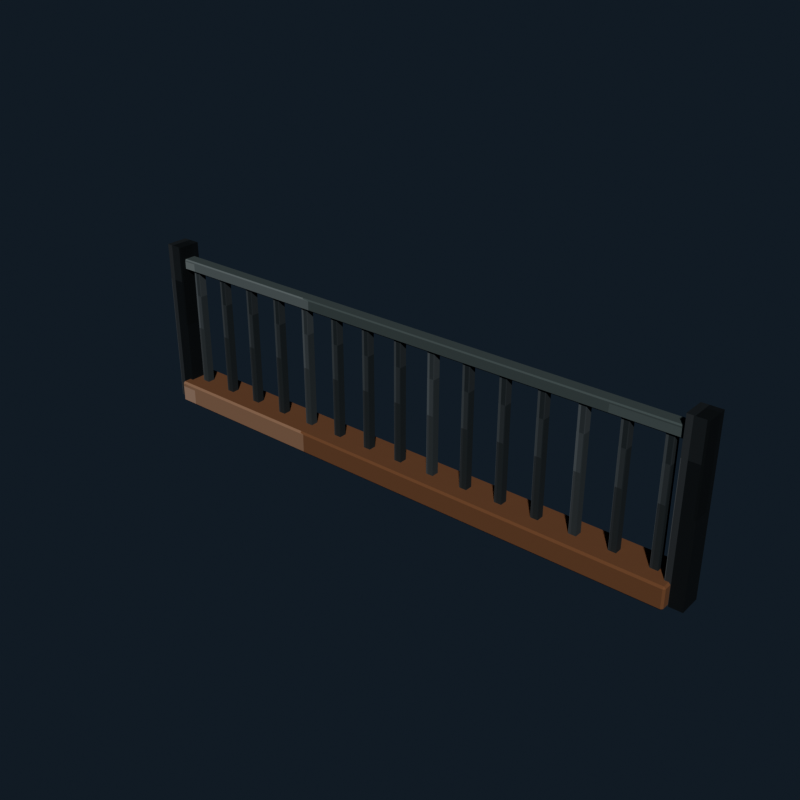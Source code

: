 # Source: sewer_overflow_grate.blend  (saved by Blender 5.2.45; exported with 4.5.12 LTS)
import bpy
from mathutils import Matrix  # noqa: F401  (used for matrix-valued properties, if any)

bpy.ops.wm.read_factory_settings(use_empty=True)
scene = bpy.context.scene
scene.name = 'Scene'

# ---- collections
col_collection = bpy.data.collections.new('Collection'); scene.collection.children.link(col_collection)

# ---- images (referenced by path relative to the original .blend; pixels are not part of the script)
import os
ASSET_DIR = os.environ.get("B2B_ASSET_DIR", "")  # directory of the original .blend (textures are referenced by path, not embedded)
HERE = os.path.dirname(os.path.abspath(__file__))  # packed textures are extracted next to this script under _unpacked/

def load_image(name, relpath, width, height, colorspace="sRGB"):
    """Load a texture the original file referenced (path relative to the .blend, or extracted next to this script)."""
    p = next((c for c in (os.path.join(HERE, relpath), os.path.join(ASSET_DIR, relpath)) if relpath and os.path.exists(c)), "")
    if p:
        img = bpy.data.images.load(p, check_existing=True)
        img.name = name
    else:  # same state as the original file: an image datablock whose file is absent (Cycles renders it pink)
        img = bpy.data.images.new(name, width, height)
        img.source = "FILE"
        img.filepath = "//" + (relpath or name)
    img.colorspace_settings.name = colorspace
    return img
img_sewer_overflow_grate_pixel_atlas = load_image('sewer_overflow_grate_pixel_atlas', '_unpacked/sewer_overflow_grate_pixel_atlas.174d0cec.png', 128, 16, 'sRGB')

# ---- materials (node trees are filled in below, after node groups)
mat_sewer_overflow_grate_concrete = bpy.data.materials.new('sewer_overflow_grate concrete')
mat_sewer_overflow_grate_rust = bpy.data.materials.new('sewer_overflow_grate rust')
mat_sewer_overflow_grate_iron = bpy.data.materials.new('sewer_overflow_grate iron')

# ---- material node trees
mat_sewer_overflow_grate_concrete.use_nodes = True; mat_sewer_overflow_grate_concrete.node_tree.nodes.clear()
_N = mat_sewer_overflow_grate_concrete.node_tree.nodes; _L = mat_sewer_overflow_grate_concrete.node_tree.links
n0 = _N.new('ShaderNodeBsdfPrincipled'); n0.name = 'Principled BSDF'; n0.location = (-200, 100)
n0.inputs[2].default_value = 0.97
n0.inputs[10].default_value = 0.005
n1 = _N.new('ShaderNodeOutputMaterial'); n1.name = 'Material Output'; n1.location = (200, 100)
n2 = _N.new('ShaderNodeTexImage'); n2.name = 'Image Texture'; n2.location = (0, 0)
n2.image = img_sewer_overflow_grate_pixel_atlas
n2.interpolation = 'Closest'
_L.new(n0.outputs[0], n1.inputs[0])
_L.new(n2.outputs[0], n0.inputs[0])
n1.is_active_output = True
mat_sewer_overflow_grate_rust.use_nodes = True; mat_sewer_overflow_grate_rust.node_tree.nodes.clear()
_N = mat_sewer_overflow_grate_rust.node_tree.nodes; _L = mat_sewer_overflow_grate_rust.node_tree.links
n0 = _N.new('ShaderNodeBsdfPrincipled'); n0.name = 'Principled BSDF'; n0.location = (-200, 100)
n0.inputs[1].default_value = 0.1
n0.inputs[2].default_value = 0.95
n0.inputs[10].default_value = 0.005
n1 = _N.new('ShaderNodeOutputMaterial'); n1.name = 'Material Output'; n1.location = (200, 100)
n2 = _N.new('ShaderNodeTexImage'); n2.name = 'Image Texture'; n2.location = (0, 0)
n2.image = img_sewer_overflow_grate_pixel_atlas
n2.interpolation = 'Closest'
_L.new(n0.outputs[0], n1.inputs[0])
_L.new(n2.outputs[0], n0.inputs[0])
n1.is_active_output = True
mat_sewer_overflow_grate_iron.use_nodes = True; mat_sewer_overflow_grate_iron.node_tree.nodes.clear()
_N = mat_sewer_overflow_grate_iron.node_tree.nodes; _L = mat_sewer_overflow_grate_iron.node_tree.links
n0 = _N.new('ShaderNodeBsdfPrincipled'); n0.name = 'Principled BSDF'; n0.location = (-200, 100)
n0.inputs[1].default_value = 0.45
n0.inputs[2].default_value = 0.74
n0.inputs[10].default_value = 0.005
n1 = _N.new('ShaderNodeOutputMaterial'); n1.name = 'Material Output'; n1.location = (200, 100)
n2 = _N.new('ShaderNodeTexImage'); n2.name = 'Image Texture'; n2.location = (0, 0)
n2.image = img_sewer_overflow_grate_pixel_atlas
n2.interpolation = 'Closest'
_L.new(n0.outputs[0], n1.inputs[0])
_L.new(n2.outputs[0], n0.inputs[0])
n1.is_active_output = True

# ---- world
world_world = bpy.data.worlds.new('World'); scene.world = world_world
world_world.use_nodes = True; world_world.node_tree.nodes.clear()
_N = world_world.node_tree.nodes; _L = world_world.node_tree.links
n0 = _N.new('ShaderNodeOutputWorld'); n0.name = 'World Output'; n0.location = (200, 100)
n1 = _N.new('ShaderNodeBackground'); n1.name = 'Background'; n1.location = (-200, 100)
n1.inputs[0].default_value = (0.04314, 0.06275, 0.09412, 1.0)
n1.inputs[1].default_value = 0.36
_L.new(n1.outputs[0], n0.inputs[0])
n0.is_active_output = True
world_world.color = (0.05088, 0.05088, 0.05088)
world_world.sun_shadow_jitter_overblur = 0.0

# ---- meshes
me_cube = bpy.data.meshes.new('Cube')
me_cube.from_pydata([(-1.49, -0.1, -0.06), (-1.49, -0.11, -0.05), (-1.5, -0.1, -0.05), (-1.49, -0.11, 0.05), (-1.49, -0.1, 0.06), (-1.5, -0.1, 0.05), (-1.49, 0.1, -0.06), (-1.5, 0.1, -0.05), (-1.49, 0.11, -0.05), (-1.49, 0.1, 0.06), (-1.49, 0.11, 0.05), (-1.5, 0.1, 0.05), (1.49, -0.1, -0.06), (1.5, -0.1, -0.05), (1.49, -0.11, -0.05), (1.49, -0.1, 0.06), (1.49, -0.11, 0.05), (1.5, -0.1, 0.05), (1.49, 0.1, -0.06), (1.49, 0.11, -0.05), (1.5, 0.1, -0.05), (1.49, 0.1, 0.06), (1.5, 0.1, 0.05), (1.49, 0.11, 0.05)], [], [(0, 1, 2), (3, 4, 5), (6, 7, 8), (9, 10, 11), (12, 13, 14), (15, 16, 17), (18, 19, 20), (21, 22, 23), (6, 0, 2, 7), (1, 3, 5, 2), (4, 9, 11, 5), (10, 8, 7, 11), (18, 6, 8, 19), (9, 21, 23, 10), (22, 20, 19, 23), (12, 18, 20, 13), (21, 15, 17, 22), (16, 14, 13, 17), (0, 12, 14, 1), (15, 4, 3, 16), (6, 18, 12, 0), (2, 5, 11, 7), (14, 16, 3, 1), (21, 9, 4, 15), (8, 10, 23, 19), (20, 22, 17, 13)])
_uv = me_cube.uv_layers.new(name='UVMap')
_uv.uv.foreach_set('vector', [0.5209, 0.7124, 0.5209, 0.7225, 0.5208, 0.7124, 0.5741, 0.9443, 0.5764, 0.9443, 0.5741, 0.945, 0.5209, 0.5101, 0.5208, 0.5101, 0.5209, 0.5, 0.5764, 0.2746, 0.5741, 0.2782, 0.5741, 0.2699, 0.5485, 0.7124, 0.5503, 0.7124, 0.5497, 0.7229, 0.5765, 0.7178, 0.5741, 0.7232, 0.5741, 0.7149, 0.5485, 0.5101, 0.5497, 0.4996, 0.5503, 0.5101, 0.5765, 0.5074, 0.5741, 0.5101, 0.5741, 0.4994, 0.5209, 0.5101, 0.5209, 0.7124, 0.5208, 0.7124, 0.5208, 0.5101, 0.5509, 0.055, 0.5741, 0.055, 0.5741, 0.06511, 0.5509, 0.06511, 0.5764, 0.06511, 0.5764, 0.2746, 0.5741, 0.2699, 0.5741, 0.06511, 0.5741, 0.2782, 0.5509, 0.2782, 0.5509, 0.2674, 0.5741, 0.2699, 0.5485, 0.5101, 0.5209, 0.5101, 0.5209, 0.5, 0.5497, 0.4996, 0.5764, 0.2746, 0.5765, 0.5074, 0.5741, 0.4994, 0.5741, 0.2782, 0.5741, 0.5101, 0.5503, 0.5101, 0.5497, 0.4996, 0.5741, 0.4994, 0.5485, 0.7124, 0.5485, 0.5101, 0.5503, 0.5101, 0.5503, 0.7124, 0.5765, 0.5074, 0.5765, 0.7178, 0.5741, 0.7149, 0.5741, 0.5101, 0.5741, 0.7232, 0.5497, 0.7229, 0.5503, 0.7124, 0.5741, 0.7149, 0.5209, 0.7124, 0.5485, 0.7124, 0.5497, 0.7229, 0.5209, 0.7225, 0.5765, 0.7178, 0.5764, 0.9443, 0.5741, 0.9443, 0.5741, 0.7232, 0.5209, 0.5101, 0.5485, 0.5101, 0.5485, 0.7124, 0.5209, 0.7124, 0.5509, 0.06511, 0.5741, 0.06511, 0.5741, 0.2699, 0.5509, 0.2674, 0.5497, 0.7229, 0.5741, 0.7232, 0.5741, 0.9443, 0.5509, 0.9443, 0.5765, 0.5074, 0.6041, 0.5101, 0.6041, 0.7124, 0.5765, 0.7178, 0.5509, 0.2782, 0.5741, 0.2782, 0.5741, 0.4994, 0.5497, 0.4996, 0.5503, 0.5101, 0.5741, 0.5101, 0.5741, 0.7149, 0.5503, 0.7124])
me_cube.materials.append(mat_sewer_overflow_grate_concrete)
me_cube.update()
me_cube_001 = bpy.data.meshes.new('Cube.001')
me_cube_001.from_pydata([(-0.02, -0.02, -0.34), (-0.02, -0.02, 0.34), (-0.02, 0.02, -0.34), (-0.02, 0.02, 0.34), (0.02, -0.02, -0.34), (0.02, -0.02, 0.34), (0.02, 0.02, -0.34), (0.02, 0.02, 0.34)], [], [(0, 1, 3, 2), (2, 3, 7, 6), (6, 7, 5, 4), (4, 5, 1, 0), (2, 6, 4, 0), (7, 3, 1, 5)])
_uv = me_cube_001.uv_layers.new(name='UVMap')
_uv.uv.foreach_set('vector', [0.2986, 0.055, 0.3264, 0.055, 0.3264, 0.2775, 0.2986, 0.2775, 0.2986, 0.2775, 0.3264, 0.2775, 0.3264, 0.5, 0.2986, 0.5, 0.2986, 0.5, 0.3264, 0.5, 0.3264, 0.7225, 0.2986, 0.7225, 0.2986, 0.7225, 0.3264, 0.7225, 0.3264, 0.945, 0.2986, 0.945, 0.2708, 0.5, 0.2986, 0.5, 0.2986, 0.7225, 0.2708, 0.7225, 0.3264, 0.5, 0.3542, 0.5, 0.3542, 0.7225, 0.3264, 0.7225])
me_cube_001.materials.append(mat_sewer_overflow_grate_rust)
me_cube_001.update()
me_cube_002 = bpy.data.meshes.new('Cube.002')
me_cube_002.from_pydata([(-0.02, -0.02, -0.34), (-0.02, -0.02, 0.34), (-0.02, 0.02, -0.34), (-0.02, 0.02, 0.34), (0.02, -0.02, -0.34), (0.02, -0.02, 0.34), (0.02, 0.02, -0.34), (0.02, 0.02, 0.34)], [], [(0, 1, 3, 2), (2, 3, 7, 6), (6, 7, 5, 4), (4, 5, 1, 0), (2, 6, 4, 0), (7, 3, 1, 5)])
_uv = me_cube_002.uv_layers.new(name='UVMap')
_uv.uv.foreach_set('vector', [0.2986, 0.055, 0.3264, 0.055, 0.3264, 0.2775, 0.2986, 0.2775, 0.2986, 0.2775, 0.3264, 0.2775, 0.3264, 0.5, 0.2986, 0.5, 0.2986, 0.5, 0.3264, 0.5, 0.3264, 0.7225, 0.2986, 0.7225, 0.2986, 0.7225, 0.3264, 0.7225, 0.3264, 0.945, 0.2986, 0.945, 0.2708, 0.5, 0.2986, 0.5, 0.2986, 0.7225, 0.2708, 0.7225, 0.3264, 0.5, 0.3542, 0.5, 0.3542, 0.7225, 0.3264, 0.7225])
me_cube_002.materials.append(mat_sewer_overflow_grate_iron)
me_cube_002.update()
me_cube_003 = bpy.data.meshes.new('Cube.003')
me_cube_003.from_pydata([(-0.02, -0.02, -0.34), (-0.02, -0.02, 0.34), (-0.02, 0.02, -0.34), (-0.02, 0.02, 0.34), (0.02, -0.02, -0.34), (0.02, -0.02, 0.34), (0.02, 0.02, -0.34), (0.02, 0.02, 0.34)], [], [(0, 1, 3, 2), (2, 3, 7, 6), (6, 7, 5, 4), (4, 5, 1, 0), (2, 6, 4, 0), (7, 3, 1, 5)])
_uv = me_cube_003.uv_layers.new(name='UVMap')
_uv.uv.foreach_set('vector', [0.2986, 0.055, 0.3264, 0.055, 0.3264, 0.2775, 0.2986, 0.2775, 0.2986, 0.2775, 0.3264, 0.2775, 0.3264, 0.5, 0.2986, 0.5, 0.2986, 0.5, 0.3264, 0.5, 0.3264, 0.7225, 0.2986, 0.7225, 0.2986, 0.7225, 0.3264, 0.7225, 0.3264, 0.945, 0.2986, 0.945, 0.2708, 0.5, 0.2986, 0.5, 0.2986, 0.7225, 0.2708, 0.7225, 0.3264, 0.5, 0.3542, 0.5, 0.3542, 0.7225, 0.3264, 0.7225])
me_cube_003.materials.append(mat_sewer_overflow_grate_iron)
me_cube_003.update()
me_cube_004 = bpy.data.meshes.new('Cube.004')
me_cube_004.from_pydata([(-0.02, -0.02, -0.34), (-0.02, -0.02, 0.34), (-0.02, 0.02, -0.34), (-0.02, 0.02, 0.34), (0.02, -0.02, -0.34), (0.02, -0.02, 0.34), (0.02, 0.02, -0.34), (0.02, 0.02, 0.34)], [], [(0, 1, 3, 2), (2, 3, 7, 6), (6, 7, 5, 4), (4, 5, 1, 0), (2, 6, 4, 0), (7, 3, 1, 5)])
_uv = me_cube_004.uv_layers.new(name='UVMap')
_uv.uv.foreach_set('vector', [0.2986, 0.055, 0.3264, 0.055, 0.3264, 0.2775, 0.2986, 0.2775, 0.2986, 0.2775, 0.3264, 0.2775, 0.3264, 0.5, 0.2986, 0.5, 0.2986, 0.5, 0.3264, 0.5, 0.3264, 0.7225, 0.2986, 0.7225, 0.2986, 0.7225, 0.3264, 0.7225, 0.3264, 0.945, 0.2986, 0.945, 0.2708, 0.5, 0.2986, 0.5, 0.2986, 0.7225, 0.2708, 0.7225, 0.3264, 0.5, 0.3542, 0.5, 0.3542, 0.7225, 0.3264, 0.7225])
me_cube_004.materials.append(mat_sewer_overflow_grate_iron)
me_cube_004.update()
me_cube_005 = bpy.data.meshes.new('Cube.005')
me_cube_005.from_pydata([(-0.02, -0.02, -0.34), (-0.02, -0.02, 0.34), (-0.02, 0.02, -0.34), (-0.02, 0.02, 0.34), (0.02, -0.02, -0.34), (0.02, -0.02, 0.34), (0.02, 0.02, -0.34), (0.02, 0.02, 0.34)], [], [(0, 1, 3, 2), (2, 3, 7, 6), (6, 7, 5, 4), (4, 5, 1, 0), (2, 6, 4, 0), (7, 3, 1, 5)])
_uv = me_cube_005.uv_layers.new(name='UVMap')
_uv.uv.foreach_set('vector', [0.2986, 0.055, 0.3264, 0.055, 0.3264, 0.2775, 0.2986, 0.2775, 0.2986, 0.2775, 0.3264, 0.2775, 0.3264, 0.5, 0.2986, 0.5, 0.2986, 0.5, 0.3264, 0.5, 0.3264, 0.7225, 0.2986, 0.7225, 0.2986, 0.7225, 0.3264, 0.7225, 0.3264, 0.945, 0.2986, 0.945, 0.2708, 0.5, 0.2986, 0.5, 0.2986, 0.7225, 0.2708, 0.7225, 0.3264, 0.5, 0.3542, 0.5, 0.3542, 0.7225, 0.3264, 0.7225])
me_cube_005.materials.append(mat_sewer_overflow_grate_rust)
me_cube_005.update()
me_cube_006 = bpy.data.meshes.new('Cube.006')
me_cube_006.from_pydata([(-0.02, -0.02, -0.34), (-0.02, -0.02, 0.34), (-0.02, 0.02, -0.34), (-0.02, 0.02, 0.34), (0.02, -0.02, -0.34), (0.02, -0.02, 0.34), (0.02, 0.02, -0.34), (0.02, 0.02, 0.34)], [], [(0, 1, 3, 2), (2, 3, 7, 6), (6, 7, 5, 4), (4, 5, 1, 0), (2, 6, 4, 0), (7, 3, 1, 5)])
_uv = me_cube_006.uv_layers.new(name='UVMap')
_uv.uv.foreach_set('vector', [0.2986, 0.055, 0.3264, 0.055, 0.3264, 0.2775, 0.2986, 0.2775, 0.2986, 0.2775, 0.3264, 0.2775, 0.3264, 0.5, 0.2986, 0.5, 0.2986, 0.5, 0.3264, 0.5, 0.3264, 0.7225, 0.2986, 0.7225, 0.2986, 0.7225, 0.3264, 0.7225, 0.3264, 0.945, 0.2986, 0.945, 0.2708, 0.5, 0.2986, 0.5, 0.2986, 0.7225, 0.2708, 0.7225, 0.3264, 0.5, 0.3542, 0.5, 0.3542, 0.7225, 0.3264, 0.7225])
me_cube_006.materials.append(mat_sewer_overflow_grate_iron)
me_cube_006.update()
me_cube_007 = bpy.data.meshes.new('Cube.007')
me_cube_007.from_pydata([(-0.02, -0.02, -0.34), (-0.02, -0.02, 0.34), (-0.02, 0.02, -0.34), (-0.02, 0.02, 0.34), (0.02, -0.02, -0.34), (0.02, -0.02, 0.34), (0.02, 0.02, -0.34), (0.02, 0.02, 0.34)], [], [(0, 1, 3, 2), (2, 3, 7, 6), (6, 7, 5, 4), (4, 5, 1, 0), (2, 6, 4, 0), (7, 3, 1, 5)])
_uv = me_cube_007.uv_layers.new(name='UVMap')
_uv.uv.foreach_set('vector', [0.2986, 0.055, 0.3264, 0.055, 0.3264, 0.2775, 0.2986, 0.2775, 0.2986, 0.2775, 0.3264, 0.2775, 0.3264, 0.5, 0.2986, 0.5, 0.2986, 0.5, 0.3264, 0.5, 0.3264, 0.7225, 0.2986, 0.7225, 0.2986, 0.7225, 0.3264, 0.7225, 0.3264, 0.945, 0.2986, 0.945, 0.2708, 0.5, 0.2986, 0.5, 0.2986, 0.7225, 0.2708, 0.7225, 0.3264, 0.5, 0.3542, 0.5, 0.3542, 0.7225, 0.3264, 0.7225])
me_cube_007.materials.append(mat_sewer_overflow_grate_iron)
me_cube_007.update()
me_cube_008 = bpy.data.meshes.new('Cube.008')
me_cube_008.from_pydata([(-0.02, -0.02, -0.34), (-0.02, -0.02, 0.34), (-0.02, 0.02, -0.34), (-0.02, 0.02, 0.34), (0.02, -0.02, -0.34), (0.02, -0.02, 0.34), (0.02, 0.02, -0.34), (0.02, 0.02, 0.34)], [], [(0, 1, 3, 2), (2, 3, 7, 6), (6, 7, 5, 4), (4, 5, 1, 0), (2, 6, 4, 0), (7, 3, 1, 5)])
_uv = me_cube_008.uv_layers.new(name='UVMap')
_uv.uv.foreach_set('vector', [0.2986, 0.055, 0.3264, 0.055, 0.3264, 0.2775, 0.2986, 0.2775, 0.2986, 0.2775, 0.3264, 0.2775, 0.3264, 0.5, 0.2986, 0.5, 0.2986, 0.5, 0.3264, 0.5, 0.3264, 0.7225, 0.2986, 0.7225, 0.2986, 0.7225, 0.3264, 0.7225, 0.3264, 0.945, 0.2986, 0.945, 0.2708, 0.5, 0.2986, 0.5, 0.2986, 0.7225, 0.2708, 0.7225, 0.3264, 0.5, 0.3542, 0.5, 0.3542, 0.7225, 0.3264, 0.7225])
me_cube_008.materials.append(mat_sewer_overflow_grate_iron)
me_cube_008.update()
me_cube_009 = bpy.data.meshes.new('Cube.009')
me_cube_009.from_pydata([(-0.02, -0.02, -0.34), (-0.02, -0.02, 0.34), (-0.02, 0.02, -0.34), (-0.02, 0.02, 0.34), (0.02, -0.02, -0.34), (0.02, -0.02, 0.34), (0.02, 0.02, -0.34), (0.02, 0.02, 0.34)], [], [(0, 1, 3, 2), (2, 3, 7, 6), (6, 7, 5, 4), (4, 5, 1, 0), (2, 6, 4, 0), (7, 3, 1, 5)])
_uv = me_cube_009.uv_layers.new(name='UVMap')
_uv.uv.foreach_set('vector', [0.2986, 0.055, 0.3264, 0.055, 0.3264, 0.2775, 0.2986, 0.2775, 0.2986, 0.2775, 0.3264, 0.2775, 0.3264, 0.5, 0.2986, 0.5, 0.2986, 0.5, 0.3264, 0.5, 0.3264, 0.7225, 0.2986, 0.7225, 0.2986, 0.7225, 0.3264, 0.7225, 0.3264, 0.945, 0.2986, 0.945, 0.2708, 0.5, 0.2986, 0.5, 0.2986, 0.7225, 0.2708, 0.7225, 0.3264, 0.5, 0.3542, 0.5, 0.3542, 0.7225, 0.3264, 0.7225])
me_cube_009.materials.append(mat_sewer_overflow_grate_rust)
me_cube_009.update()
me_cube_010 = bpy.data.meshes.new('Cube.010')
me_cube_010.from_pydata([(-0.02, -0.02, -0.34), (-0.02, -0.02, 0.34), (-0.02, 0.02, -0.34), (-0.02, 0.02, 0.34), (0.02, -0.02, -0.34), (0.02, -0.02, 0.34), (0.02, 0.02, -0.34), (0.02, 0.02, 0.34)], [], [(0, 1, 3, 2), (2, 3, 7, 6), (6, 7, 5, 4), (4, 5, 1, 0), (2, 6, 4, 0), (7, 3, 1, 5)])
_uv = me_cube_010.uv_layers.new(name='UVMap')
_uv.uv.foreach_set('vector', [0.2986, 0.055, 0.3264, 0.055, 0.3264, 0.2775, 0.2986, 0.2775, 0.2986, 0.2775, 0.3264, 0.2775, 0.3264, 0.5, 0.2986, 0.5, 0.2986, 0.5, 0.3264, 0.5, 0.3264, 0.7225, 0.2986, 0.7225, 0.2986, 0.7225, 0.3264, 0.7225, 0.3264, 0.945, 0.2986, 0.945, 0.2708, 0.5, 0.2986, 0.5, 0.2986, 0.7225, 0.2708, 0.7225, 0.3264, 0.5, 0.3542, 0.5, 0.3542, 0.7225, 0.3264, 0.7225])
me_cube_010.materials.append(mat_sewer_overflow_grate_iron)
me_cube_010.update()
me_cube_011 = bpy.data.meshes.new('Cube.011')
me_cube_011.from_pydata([(-0.02, -0.02, -0.34), (-0.02, -0.02, 0.34), (-0.02, 0.02, -0.34), (-0.02, 0.02, 0.34), (0.02, -0.02, -0.34), (0.02, -0.02, 0.34), (0.02, 0.02, -0.34), (0.02, 0.02, 0.34)], [], [(0, 1, 3, 2), (2, 3, 7, 6), (6, 7, 5, 4), (4, 5, 1, 0), (2, 6, 4, 0), (7, 3, 1, 5)])
_uv = me_cube_011.uv_layers.new(name='UVMap')
_uv.uv.foreach_set('vector', [0.2986, 0.055, 0.3264, 0.055, 0.3264, 0.2775, 0.2986, 0.2775, 0.2986, 0.2775, 0.3264, 0.2775, 0.3264, 0.5, 0.2986, 0.5, 0.2986, 0.5, 0.3264, 0.5, 0.3264, 0.7225, 0.2986, 0.7225, 0.2986, 0.7225, 0.3264, 0.7225, 0.3264, 0.945, 0.2986, 0.945, 0.2708, 0.5, 0.2986, 0.5, 0.2986, 0.7225, 0.2708, 0.7225, 0.3264, 0.5, 0.3542, 0.5, 0.3542, 0.7225, 0.3264, 0.7225])
me_cube_011.materials.append(mat_sewer_overflow_grate_iron)
me_cube_011.update()
me_cube_012 = bpy.data.meshes.new('Cube.012')
me_cube_012.from_pydata([(-0.02, -0.02, -0.34), (-0.02, -0.02, 0.34), (-0.02, 0.02, -0.34), (-0.02, 0.02, 0.34), (0.02, -0.02, -0.34), (0.02, -0.02, 0.34), (0.02, 0.02, -0.34), (0.02, 0.02, 0.34)], [], [(0, 1, 3, 2), (2, 3, 7, 6), (6, 7, 5, 4), (4, 5, 1, 0), (2, 6, 4, 0), (7, 3, 1, 5)])
_uv = me_cube_012.uv_layers.new(name='UVMap')
_uv.uv.foreach_set('vector', [0.2986, 0.055, 0.3264, 0.055, 0.3264, 0.2775, 0.2986, 0.2775, 0.2986, 0.2775, 0.3264, 0.2775, 0.3264, 0.5, 0.2986, 0.5, 0.2986, 0.5, 0.3264, 0.5, 0.3264, 0.7225, 0.2986, 0.7225, 0.2986, 0.7225, 0.3264, 0.7225, 0.3264, 0.945, 0.2986, 0.945, 0.2708, 0.5, 0.2986, 0.5, 0.2986, 0.7225, 0.2708, 0.7225, 0.3264, 0.5, 0.3542, 0.5, 0.3542, 0.7225, 0.3264, 0.7225])
me_cube_012.materials.append(mat_sewer_overflow_grate_iron)
me_cube_012.update()
me_cube_013 = bpy.data.meshes.new('Cube.013')
me_cube_013.from_pydata([(-0.02, -0.02, -0.34), (-0.02, -0.02, 0.34), (-0.02, 0.02, -0.34), (-0.02, 0.02, 0.34), (0.02, -0.02, -0.34), (0.02, -0.02, 0.34), (0.02, 0.02, -0.34), (0.02, 0.02, 0.34)], [], [(0, 1, 3, 2), (2, 3, 7, 6), (6, 7, 5, 4), (4, 5, 1, 0), (2, 6, 4, 0), (7, 3, 1, 5)])
_uv = me_cube_013.uv_layers.new(name='UVMap')
_uv.uv.foreach_set('vector', [0.2986, 0.055, 0.3264, 0.055, 0.3264, 0.2775, 0.2986, 0.2775, 0.2986, 0.2775, 0.3264, 0.2775, 0.3264, 0.5, 0.2986, 0.5, 0.2986, 0.5, 0.3264, 0.5, 0.3264, 0.7225, 0.2986, 0.7225, 0.2986, 0.7225, 0.3264, 0.7225, 0.3264, 0.945, 0.2986, 0.945, 0.2708, 0.5, 0.2986, 0.5, 0.2986, 0.7225, 0.2708, 0.7225, 0.3264, 0.5, 0.3542, 0.5, 0.3542, 0.7225, 0.3264, 0.7225])
me_cube_013.materials.append(mat_sewer_overflow_grate_rust)
me_cube_013.update()
me_cube_014 = bpy.data.meshes.new('Cube.014')
me_cube_014.from_pydata([(-0.02, -0.02, -0.34), (-0.02, -0.02, 0.34), (-0.02, 0.02, -0.34), (-0.02, 0.02, 0.34), (0.02, -0.02, -0.34), (0.02, -0.02, 0.34), (0.02, 0.02, -0.34), (0.02, 0.02, 0.34)], [], [(0, 1, 3, 2), (2, 3, 7, 6), (6, 7, 5, 4), (4, 5, 1, 0), (2, 6, 4, 0), (7, 3, 1, 5)])
_uv = me_cube_014.uv_layers.new(name='UVMap')
_uv.uv.foreach_set('vector', [0.2986, 0.055, 0.3264, 0.055, 0.3264, 0.2775, 0.2986, 0.2775, 0.2986, 0.2775, 0.3264, 0.2775, 0.3264, 0.5, 0.2986, 0.5, 0.2986, 0.5, 0.3264, 0.5, 0.3264, 0.7225, 0.2986, 0.7225, 0.2986, 0.7225, 0.3264, 0.7225, 0.3264, 0.945, 0.2986, 0.945, 0.2708, 0.5, 0.2986, 0.5, 0.2986, 0.7225, 0.2708, 0.7225, 0.3264, 0.5, 0.3542, 0.5, 0.3542, 0.7225, 0.3264, 0.7225])
me_cube_014.materials.append(mat_sewer_overflow_grate_iron)
me_cube_014.update()
me_cube_015 = bpy.data.meshes.new('Cube.015')
me_cube_015.from_pydata([(-0.02, -0.02, -0.34), (-0.02, -0.02, 0.34), (-0.02, 0.02, -0.34), (-0.02, 0.02, 0.34), (0.02, -0.02, -0.34), (0.02, -0.02, 0.34), (0.02, 0.02, -0.34), (0.02, 0.02, 0.34)], [], [(0, 1, 3, 2), (2, 3, 7, 6), (6, 7, 5, 4), (4, 5, 1, 0), (2, 6, 4, 0), (7, 3, 1, 5)])
_uv = me_cube_015.uv_layers.new(name='UVMap')
_uv.uv.foreach_set('vector', [0.2986, 0.055, 0.3264, 0.055, 0.3264, 0.2775, 0.2986, 0.2775, 0.2986, 0.2775, 0.3264, 0.2775, 0.3264, 0.5, 0.2986, 0.5, 0.2986, 0.5, 0.3264, 0.5, 0.3264, 0.7225, 0.2986, 0.7225, 0.2986, 0.7225, 0.3264, 0.7225, 0.3264, 0.945, 0.2986, 0.945, 0.2708, 0.5, 0.2986, 0.5, 0.2986, 0.7225, 0.2708, 0.7225, 0.3264, 0.5, 0.3542, 0.5, 0.3542, 0.7225, 0.3264, 0.7225])
me_cube_015.materials.append(mat_sewer_overflow_grate_iron)
me_cube_015.update()
me_cube_016 = bpy.data.meshes.new('Cube.016')
me_cube_016.from_pydata([(-1.494, -0.029, -0.03), (-1.494, -0.035, -0.024), (-1.5, -0.029, -0.024), (-1.494, -0.035, 0.024), (-1.494, -0.029, 0.03), (-1.5, -0.029, 0.024), (-1.494, 0.029, -0.03), (-1.5, 0.029, -0.024), (-1.494, 0.035, -0.024), (-1.494, 0.029, 0.03), (-1.494, 0.035, 0.024), (-1.5, 0.029, 0.024), (1.494, -0.029, -0.03), (1.5, -0.029, -0.024), (1.494, -0.035, -0.024), (1.494, -0.029, 0.03), (1.494, -0.035, 0.024), (1.5, -0.029, 0.024), (1.494, 0.029, -0.03), (1.494, 0.035, -0.024), (1.5, 0.029, -0.024), (1.494, 0.029, 0.03), (1.5, 0.029, 0.024), (1.494, 0.035, 0.024)], [], [(0, 1, 2), (3, 4, 5), (6, 7, 8), (9, 10, 11), (12, 13, 14), (15, 16, 17), (18, 19, 20), (21, 22, 23), (6, 0, 2, 7), (1, 3, 5, 2), (4, 9, 11, 5), (10, 8, 7, 11), (18, 6, 8, 19), (9, 21, 23, 10), (22, 20, 19, 23), (12, 18, 20, 13), (21, 15, 17, 22), (16, 14, 13, 17), (0, 12, 14, 1), (15, 4, 3, 16), (6, 18, 12, 0), (2, 5, 11, 7), (14, 16, 3, 1), (21, 9, 4, 15), (8, 10, 23, 19), (20, 22, 17, 13)])
_uv = me_cube_016.uv_layers.new(name='UVMap')
_uv.uv.foreach_set('vector', [0.3958, 0.7034, 0.3958, 0.7225, 0.3958, 0.7034, 0.4486, 0.9446, 0.4514, 0.9446, 0.4486, 0.945, 0.3958, 0.5191, 0.3958, 0.5191, 0.3958, 0.5, 0.4514, 0.2714, 0.4486, 0.2779, 0.4486, 0.2632, 0.4235, 0.7034, 0.4257, 0.7034, 0.425, 0.7227, 0.4514, 0.7132, 0.4486, 0.7229, 0.4486, 0.7082, 0.4235, 0.5191, 0.425, 0.4998, 0.4257, 0.5191, 0.4514, 0.5142, 0.4486, 0.5191, 0.4486, 0.4997, 0.3958, 0.5191, 0.3958, 0.7034, 0.3958, 0.7034, 0.3958, 0.5191, 0.4264, 0.055, 0.4486, 0.055, 0.4486, 0.07407, 0.4264, 0.07407, 0.4514, 0.07407, 0.4514, 0.2714, 0.4486, 0.2632, 0.4486, 0.07407, 0.4486, 0.2779, 0.4264, 0.2779, 0.4264, 0.2584, 0.4486, 0.2632, 0.4235, 0.5191, 0.3958, 0.5191, 0.3958, 0.5, 0.425, 0.4998, 0.4514, 0.2714, 0.4514, 0.5142, 0.4486, 0.4997, 0.4486, 0.2779, 0.4486, 0.5191, 0.4257, 0.5191, 0.425, 0.4998, 0.4486, 0.4997, 0.4235, 0.7034, 0.4235, 0.5191, 0.4257, 0.5191, 0.4257, 0.7034, 0.4514, 0.5142, 0.4514, 0.7132, 0.4486, 0.7082, 0.4486, 0.5191, 0.4486, 0.7229, 0.425, 0.7227, 0.4257, 0.7034, 0.4486, 0.7082, 0.3958, 0.7034, 0.4235, 0.7034, 0.425, 0.7227, 0.3958, 0.7225, 0.4514, 0.7132, 0.4514, 0.9446, 0.4486, 0.9446, 0.4486, 0.7229, 0.3958, 0.5191, 0.4235, 0.5191, 0.4235, 0.7034, 0.3958, 0.7034, 0.4264, 0.07407, 0.4486, 0.07407, 0.4486, 0.2632, 0.4264, 0.2584, 0.425, 0.7227, 0.4486, 0.7229, 0.4486, 0.9446, 0.4264, 0.9446, 0.4514, 0.5142, 0.4792, 0.5191, 0.4792, 0.7034, 0.4514, 0.7132, 0.4264, 0.2779, 0.4486, 0.2779, 0.4486, 0.4997, 0.425, 0.4998, 0.4257, 0.5191, 0.4486, 0.5191, 0.4486, 0.7082, 0.4257, 0.7034])
me_cube_016.materials.append(mat_sewer_overflow_grate_iron)
me_cube_016.update()
me_cube_017 = bpy.data.meshes.new('Cube.017')
me_cube_017.from_pydata([(-0.05, -0.06, -0.45), (-0.05, -0.06, 0.45), (-0.05, 0.06, -0.45), (-0.05, 0.06, 0.45), (0.05, -0.06, -0.45), (0.05, -0.06, 0.45), (0.05, 0.06, -0.45), (0.05, 0.06, 0.45)], [], [(0, 1, 3, 2), (2, 3, 7, 6), (6, 7, 5, 4), (4, 5, 1, 0), (2, 6, 4, 0), (7, 3, 1, 5)])
_uv = me_cube_017.uv_layers.new(name='UVMap')
_uv.uv.foreach_set('vector', [0.1736, 0.055, 0.2014, 0.055, 0.2014, 0.2775, 0.1736, 0.2775, 0.1736, 0.2775, 0.2014, 0.2775, 0.2014, 0.5, 0.1736, 0.5, 0.1736, 0.5, 0.2014, 0.5, 0.2014, 0.7225, 0.1736, 0.7225, 0.1736, 0.7225, 0.2014, 0.7225, 0.2014, 0.945, 0.1736, 0.945, 0.1458, 0.5, 0.1736, 0.5, 0.1736, 0.7225, 0.1458, 0.7225, 0.2014, 0.5, 0.2292, 0.5, 0.2292, 0.7225, 0.2014, 0.7225])
me_cube_017.materials.append(mat_sewer_overflow_grate_iron)
me_cube_017.update()
me_cube_018 = bpy.data.meshes.new('Cube.018')
me_cube_018.from_pydata([(-0.05, -0.06, -0.45), (-0.05, -0.06, 0.45), (-0.05, 0.06, -0.45), (-0.05, 0.06, 0.45), (0.05, -0.06, -0.45), (0.05, -0.06, 0.45), (0.05, 0.06, -0.45), (0.05, 0.06, 0.45)], [], [(0, 1, 3, 2), (2, 3, 7, 6), (6, 7, 5, 4), (4, 5, 1, 0), (2, 6, 4, 0), (7, 3, 1, 5)])
_uv = me_cube_018.uv_layers.new(name='UVMap')
_uv.uv.foreach_set('vector', [0.1736, 0.055, 0.2014, 0.055, 0.2014, 0.2775, 0.1736, 0.2775, 0.1736, 0.2775, 0.2014, 0.2775, 0.2014, 0.5, 0.1736, 0.5, 0.1736, 0.5, 0.2014, 0.5, 0.2014, 0.7225, 0.1736, 0.7225, 0.1736, 0.7225, 0.2014, 0.7225, 0.2014, 0.945, 0.1736, 0.945, 0.1458, 0.5, 0.1736, 0.5, 0.1736, 0.7225, 0.1458, 0.7225, 0.2014, 0.5, 0.2292, 0.5, 0.2292, 0.7225, 0.2014, 0.7225])
me_cube_018.materials.append(mat_sewer_overflow_grate_iron)
me_cube_018.update()

# ---- objects
ob_sill = bpy.data.objects.new('Sill', me_cube)
ob_bar00 = bpy.data.objects.new('Bar00', me_cube_001)
ob_bar01 = bpy.data.objects.new('Bar01', me_cube_002)
ob_bar02 = bpy.data.objects.new('Bar02', me_cube_003)
ob_bar03 = bpy.data.objects.new('Bar03', me_cube_004)
ob_bar04 = bpy.data.objects.new('Bar04', me_cube_005)
ob_bar05 = bpy.data.objects.new('Bar05', me_cube_006)
ob_bar06 = bpy.data.objects.new('Bar06', me_cube_007)
ob_bar07 = bpy.data.objects.new('Bar07', me_cube_008)
ob_bar08 = bpy.data.objects.new('Bar08', me_cube_009)
ob_bar09 = bpy.data.objects.new('Bar09', me_cube_010)
ob_bar10 = bpy.data.objects.new('Bar10', me_cube_011)
ob_bar11 = bpy.data.objects.new('Bar11', me_cube_012)
ob_bar12 = bpy.data.objects.new('Bar12', me_cube_013)
ob_bar13 = bpy.data.objects.new('Bar13', me_cube_014)
ob_bar14 = bpy.data.objects.new('Bar14', me_cube_015)
ob_toprail = bpy.data.objects.new('TopRail', me_cube_016)
ob_postl = bpy.data.objects.new('PostL', me_cube_017)
ob_postr = bpy.data.objects.new('PostR', me_cube_018)

# ---- transforms, parenting, visibility, modifiers, constraints
ob_sill.location = (0.0, 0.0, 0.06)
ob_bar00.location = (-1.4, 0.0, 0.44)
ob_bar01.location = (-1.2, 0.0, 0.44)
ob_bar02.location = (-1.0, 0.0, 0.44)
ob_bar03.location = (-0.8, 0.0, 0.44)
ob_bar04.location = (-0.6, 0.0, 0.44)
ob_bar05.location = (-0.4, 0.0, 0.44)
ob_bar06.location = (-0.2, 0.0, 0.44)
ob_bar07.location = (2.22e-16, 0.0, 0.44)
ob_bar08.location = (0.2, 0.0, 0.44)
ob_bar09.location = (0.4, 0.0, 0.44)
ob_bar10.location = (0.6, 0.0, 0.44)
ob_bar11.location = (0.8, 0.0, 0.44)
ob_bar12.location = (1.0, 0.0, 0.44)
ob_bar13.location = (1.2, 0.0, 0.44)
ob_bar14.location = (1.4, 0.0, 0.44)
ob_toprail.location = (0.0, 0.0, 0.8)
ob_postl.location = (-1.52, 0.0, 0.45)
ob_postr.location = (1.52, 0.0, 0.45)

# ---- collection membership
col_collection.objects.link(ob_sill)
col_collection.objects.link(ob_bar00)
col_collection.objects.link(ob_bar01)
col_collection.objects.link(ob_bar02)
col_collection.objects.link(ob_bar03)
col_collection.objects.link(ob_bar04)
col_collection.objects.link(ob_bar05)
col_collection.objects.link(ob_bar06)
col_collection.objects.link(ob_bar07)
col_collection.objects.link(ob_bar08)
col_collection.objects.link(ob_bar09)
col_collection.objects.link(ob_bar10)
col_collection.objects.link(ob_bar11)
col_collection.objects.link(ob_bar12)
col_collection.objects.link(ob_bar13)
col_collection.objects.link(ob_bar14)
col_collection.objects.link(ob_toprail)
col_collection.objects.link(ob_postl)
col_collection.objects.link(ob_postr)

# ---- scene / render settings (as saved in the file)
scene.frame_start = 1; scene.frame_end = 250; scene.frame_set(1)
scene.render.engine = 'BLENDER_EEVEE_NEXT'
scene.render.resolution_x = 640
scene.render.resolution_y = 640
scene.render.bake_bias = 0.0
scene.render.bake_samples = 0
scene.render.compositor_device = 'GPU'
scene.eevee.use_volume_custom_range = False
scene.eevee.fast_gi_thickness_near = 0.1
scene.eevee.fast_gi_thickness_far = 0.0
scene.eevee.ray_tracing_options.screen_trace_thickness = 0.1
scene.view_settings.look = 'AgX - Medium High Contrast'
bpy.context.view_layer.update()

# ---- added for rendering (the .blend has no active camera and no usable light): camera, sun
cam_auto = bpy.data.cameras.new('AutoCamera')
cam_auto.lens = 50.0
cam_auto.sensor_width = 36.0
cam_auto.clip_end = 1000.0
ob_auto_camera = bpy.data.objects.new('AutoCamera', cam_auto)
scene.collection.objects.link(ob_auto_camera)
ob_auto_camera.location = (3.02903, -3.63484, 2.87323)
ob_auto_camera.rotation_euler = (1.09748, -7.21219e-08, 0.694738)
scene.camera = ob_auto_camera
light_auto_sun = bpy.data.lights.new('AutoSun', 'SUN')
light_auto_sun.energy = 3.0
light_auto_sun.angle = 0.0523599
ob_auto_sun = bpy.data.objects.new('AutoSun', light_auto_sun)
scene.collection.objects.link(ob_auto_sun)
ob_auto_sun.rotation_euler = (0.872665, 0.174533, 0.523599)
bpy.context.view_layer.update()
